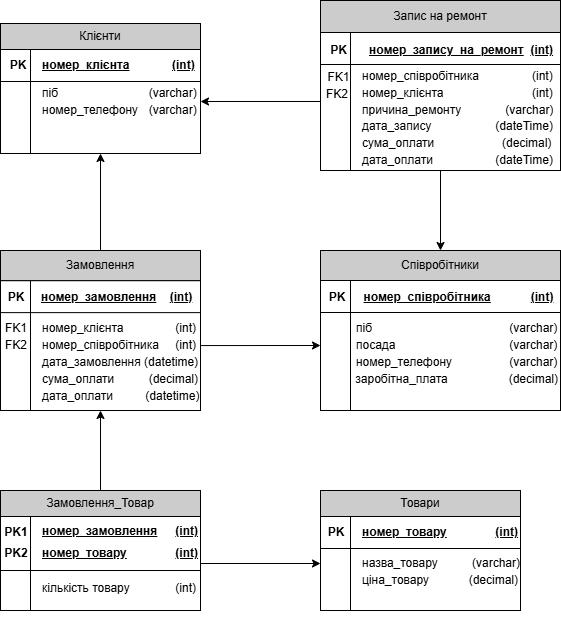

The diagram above was exported from draw.io. Its source (the exported page's mxGraphModel, read from the mxfile embedded in the PNG):
<mxGraphModel dx="1665" dy="777" grid="1" gridSize="10" guides="1" tooltips="1" connect="1" arrows="1" fold="1" page="1" pageScale="1" pageWidth="827" pageHeight="1169" math="0" shadow="0">
  <root>
    <mxCell id="0" />
    <mxCell id="1" parent="0" />
    <mxCell id="HhKBT2NHj00pl-_ykN6U-1" value="" style="group" parent="1" vertex="1" connectable="0">
      <mxGeometry x="440" y="480" width="240" height="160" as="geometry" />
    </mxCell>
    <mxCell id="HhKBT2NHj00pl-_ykN6U-2" value="&lt;div style=&quot;line-height: 140%;&quot;&gt;&lt;div style=&quot;&quot;&gt;&lt;br&gt;&lt;/div&gt;&lt;div style=&quot;&quot;&gt;&lt;div&gt;&lt;span style=&quot;background-color: transparent; color: light-dark(rgb(0, 0, 0), rgb(255, 255, 255));&quot;&gt;&lt;span style=&quot;white-space: pre;&quot;&gt;&#09;&lt;/span&gt;&amp;nbsp; піб&lt;span style=&quot;white-space: pre;&quot;&gt;&#09;&lt;/span&gt;&lt;span style=&quot;white-space: pre;&quot;&gt;&#09;   &lt;span style=&quot;white-space: pre;&quot;&gt;&#09;&lt;/span&gt;  &lt;span style=&quot;white-space: pre;&quot;&gt;&#09;&lt;/span&gt; &lt;span style=&quot;white-space: pre;&quot;&gt;&#09;&lt;/span&gt; &lt;/span&gt;&amp;nbsp; &amp;nbsp; &amp;nbsp; &amp;nbsp;(varchar)&lt;/span&gt;&lt;/div&gt;&lt;div&gt;&amp;nbsp; &amp;nbsp; &amp;nbsp; &amp;nbsp; &amp;nbsp; посада&lt;span style=&quot;white-space: pre;&quot;&gt;&#09;&lt;/span&gt;&lt;span style=&quot;white-space: pre;&quot;&gt;&#09;&lt;/span&gt;&lt;span style=&quot;white-space: pre;&quot;&gt;&#09;&lt;span style=&quot;white-space: pre;&quot;&gt;&#09;&lt;/span&gt;&lt;span style=&quot;white-space: pre;&quot;&gt;&#09;&lt;/span&gt;&lt;/span&gt;(varchar)&lt;/div&gt;&lt;div&gt;&amp;nbsp; &amp;nbsp; &amp;nbsp; &amp;nbsp; &amp;nbsp; номер_телефону&lt;span style=&quot;white-space: pre;&quot;&gt;&#09;&lt;span style=&quot;white-space: pre;&quot;&gt;&#09;&lt;/span&gt;&lt;span style=&quot;white-space: pre;&quot;&gt;&#09;&lt;/span&gt;&lt;/span&gt;(varchar)&lt;/div&gt;&lt;div&gt;&amp;nbsp; &amp;nbsp; &amp;nbsp; &amp;nbsp; &amp;nbsp; заробітна_плата&lt;span style=&quot;white-space: pre;&quot;&gt;&#09;&lt;/span&gt;&lt;span style=&quot;white-space: pre;&quot;&gt;&#09;&lt;/span&gt;&lt;span style=&quot;white-space: pre;&quot;&gt;&#09;&lt;/span&gt;(decimal)&lt;/div&gt;&lt;/div&gt;&lt;/div&gt;" style="shape=internalStorage;whiteSpace=wrap;html=1;backgroundOutline=1;dx=30;dy=32;align=center;" parent="HhKBT2NHj00pl-_ykN6U-1" vertex="1">
      <mxGeometry y="30" width="240" height="130" as="geometry" />
    </mxCell>
    <mxCell id="HhKBT2NHj00pl-_ykN6U-3" value="Співробітники" style="rounded=0;whiteSpace=wrap;html=1;fillColor=#CCCCCC;" parent="HhKBT2NHj00pl-_ykN6U-1" vertex="1">
      <mxGeometry width="240" height="30" as="geometry" />
    </mxCell>
    <mxCell id="HhKBT2NHj00pl-_ykN6U-4" value="&lt;b style=&quot;&quot;&gt;&lt;u&gt;номер_співробітника&lt;/u&gt;&amp;nbsp; &amp;nbsp; &amp;nbsp; &amp;nbsp; &amp;nbsp; &amp;nbsp; &lt;u&gt;(int)&lt;/u&gt;&lt;/b&gt;" style="text;html=1;align=center;verticalAlign=middle;whiteSpace=wrap;rounded=0;" parent="HhKBT2NHj00pl-_ykN6U-1" vertex="1">
      <mxGeometry x="37.33" y="26.86" width="202.67" height="40.91" as="geometry" />
    </mxCell>
    <mxCell id="HhKBT2NHj00pl-_ykN6U-5" value="&lt;b&gt;PK&lt;/b&gt;" style="text;html=1;align=center;verticalAlign=middle;whiteSpace=wrap;rounded=0;" parent="HhKBT2NHj00pl-_ykN6U-1" vertex="1">
      <mxGeometry x="4.555555555555555" y="26.857142857142858" width="24.444444444444443" height="40.90714285714286" as="geometry" />
    </mxCell>
    <mxCell id="HhKBT2NHj00pl-_ykN6U-6" value="" style="group" parent="1" vertex="1" connectable="0">
      <mxGeometry x="440" y="230" width="240" height="170" as="geometry" />
    </mxCell>
    <mxCell id="HhKBT2NHj00pl-_ykN6U-7" value="&lt;div style=&quot;line-height: 140%;&quot;&gt;&lt;blockquote style=&quot;margin: 0 0 0 40px; border: none; padding: 0px;&quot;&gt;&lt;div&gt;&lt;blockquote style=&quot;margin: 0 0 0 40px; border: none; padding: 0px;&quot;&gt;&lt;div&gt;&lt;br&gt;&lt;/div&gt;&lt;div&gt;&lt;br&gt;&lt;/div&gt;&lt;/blockquote&gt;&lt;/div&gt;&lt;/blockquote&gt;&lt;blockquote style=&quot;margin: 0 0 0 40px; border: none; padding: 0px;&quot;&gt;&lt;div&gt;&lt;span style=&quot;background-color: transparent; color: light-dark(rgb(0, 0, 0), rgb(255, 255, 255));&quot;&gt;номер_співробітника &lt;span style=&quot;white-space: pre;&quot;&gt;&#09;&lt;/span&gt;&lt;span style=&quot;white-space: pre;&quot;&gt;&#09;&lt;/span&gt;&amp;nbsp; &amp;nbsp;(int)&lt;/span&gt;&lt;/div&gt;&lt;div&gt;номер_клієнта&lt;span style=&quot;white-space: pre;&quot;&gt;&#09;&lt;/span&gt;&lt;span style=&quot;white-space: pre;&quot;&gt;&#09;&lt;/span&gt;&lt;span style=&quot;white-space: pre;&quot;&gt;&#09;&lt;/span&gt;&amp;nbsp; &amp;nbsp;(int)&lt;/div&gt;&lt;div&gt;&lt;span style=&quot;background-color: transparent; color: light-dark(rgb(0, 0, 0), rgb(255, 255, 255));&quot;&gt;причина_ремонту&lt;span style=&quot;white-space: pre;&quot;&gt;&#09;&lt;/span&gt;&lt;span style=&quot;white-space: pre;&quot;&gt;&#09;&lt;/span&gt;&amp;nbsp; &amp;nbsp;(varchar)&lt;/span&gt;&lt;/div&gt;&lt;div&gt;&lt;span style=&quot;background-color: transparent; color: light-dark(rgb(0, 0, 0), rgb(255, 255, 255));&quot;&gt;дата_запису&lt;span style=&quot;white-space: pre;&quot;&gt;&#09;&lt;/span&gt;&lt;span style=&quot;white-space: pre;&quot;&gt;&#09;&lt;/span&gt;&lt;span style=&quot;white-space: pre;&quot;&gt;&#09;&lt;/span&gt;(dateTime)&lt;/span&gt;&lt;/div&gt;&lt;div&gt;&lt;span style=&quot;background-color: transparent; color: light-dark(rgb(0, 0, 0), rgb(255, 255, 255));&quot;&gt;сума_оплати&lt;span style=&quot;white-space: pre;&quot;&gt;&#09;&lt;/span&gt;&lt;span style=&quot;white-space: pre;&quot;&gt;&#09;&lt;/span&gt;&lt;span style=&quot;white-space: pre;&quot;&gt;&#09;&lt;/span&gt;&amp;nbsp; (decimal)&lt;/span&gt;&lt;/div&gt;&lt;div&gt;&lt;span style=&quot;background-color: transparent; color: light-dark(rgb(0, 0, 0), rgb(255, 255, 255));&quot;&gt;дата_оплати &lt;span style=&quot;white-space: pre;&quot;&gt;&#09;&lt;/span&gt;&lt;span style=&quot;white-space: pre;&quot;&gt;&#09;&lt;/span&gt;&lt;span style=&quot;white-space: pre;&quot;&gt;&#09;&lt;/span&gt;(dateTime)&lt;/span&gt;&lt;/div&gt;&lt;/blockquote&gt;&lt;/div&gt;" style="shape=internalStorage;whiteSpace=wrap;html=1;backgroundOutline=1;dx=30;dy=32;align=left;" parent="HhKBT2NHj00pl-_ykN6U-6" vertex="1">
      <mxGeometry y="32" width="240" height="138" as="geometry" />
    </mxCell>
    <mxCell id="HhKBT2NHj00pl-_ykN6U-8" value="Запис на ремонт" style="rounded=0;whiteSpace=wrap;html=1;fillColor=#CCCCCC;" parent="HhKBT2NHj00pl-_ykN6U-6" vertex="1">
      <mxGeometry width="240" height="32" as="geometry" />
    </mxCell>
    <mxCell id="HhKBT2NHj00pl-_ykN6U-9" value="&lt;b style=&quot;&quot;&gt;&lt;u&gt;номер_запису_на_ремонт&lt;/u&gt;&amp;nbsp; &lt;u&gt;(int)&lt;/u&gt;&lt;/b&gt;" style="text;html=1;align=left;verticalAlign=middle;whiteSpace=wrap;rounded=0;" parent="HhKBT2NHj00pl-_ykN6U-6" vertex="1">
      <mxGeometry x="47.03037593984961" y="27.71428571428571" width="186.66666666666666" height="43.63428571428571" as="geometry" />
    </mxCell>
    <mxCell id="HhKBT2NHj00pl-_ykN6U-10" value="&lt;b&gt;PK&lt;/b&gt;" style="text;html=1;align=center;verticalAlign=middle;whiteSpace=wrap;rounded=0;" parent="HhKBT2NHj00pl-_ykN6U-6" vertex="1">
      <mxGeometry x="4.3809523809523805" y="27.71428571428571" width="29.333333333333336" height="43.63428571428571" as="geometry" />
    </mxCell>
    <mxCell id="HhKBT2NHj00pl-_ykN6U-11" value="FK1" style="text;html=1;align=center;verticalAlign=middle;whiteSpace=wrap;rounded=0;" parent="HhKBT2NHj00pl-_ykN6U-6" vertex="1">
      <mxGeometry x="4.380952380952359" y="55.00428571428574" width="29.333333333333336" height="43.63428571428571" as="geometry" />
    </mxCell>
    <mxCell id="HhKBT2NHj00pl-_ykN6U-12" value="FK2" style="text;html=1;align=center;verticalAlign=middle;whiteSpace=wrap;rounded=0;" parent="1" vertex="1">
      <mxGeometry x="443.83" y="311" width="25.67" height="25.64" as="geometry" />
    </mxCell>
    <mxCell id="HhKBT2NHj00pl-_ykN6U-13" value="" style="endArrow=classic;html=1;rounded=0;entryX=0.5;entryY=0;entryDx=0;entryDy=0;exitX=0.5;exitY=1;exitDx=0;exitDy=0;" parent="1" source="HhKBT2NHj00pl-_ykN6U-7" target="HhKBT2NHj00pl-_ykN6U-3" edge="1">
      <mxGeometry width="50" height="50" relative="1" as="geometry">
        <mxPoint x="570" y="420" as="sourcePoint" />
        <mxPoint x="400" y="430" as="targetPoint" />
      </mxGeometry>
    </mxCell>
    <mxCell id="HhKBT2NHj00pl-_ykN6U-14" value="" style="group" parent="1" vertex="1" connectable="0">
      <mxGeometry x="120" y="253" width="200" height="130" as="geometry" />
    </mxCell>
    <mxCell id="HhKBT2NHj00pl-_ykN6U-15" value="&lt;blockquote style=&quot;margin: 0 0 0 40px; border: none; padding: 0px;&quot;&gt;&lt;div style=&quot;line-height: 140%;&quot;&gt;&lt;div style=&quot;&quot;&gt;&lt;br&gt;&lt;/div&gt;&lt;/div&gt;&lt;/blockquote&gt;&lt;blockquote style=&quot;margin: 0 0 0 40px; border: none; padding: 0px;&quot;&gt;&lt;div style=&quot;line-height: 140%;&quot;&gt;&lt;div style=&quot;&quot;&gt;&lt;span style=&quot;background-color: transparent; color: light-dark(rgb(0, 0, 0), rgb(255, 255, 255));&quot;&gt;піб &lt;span style=&quot;white-space: pre;&quot;&gt;&#09;&lt;/span&gt;&lt;span style=&quot;white-space: pre;&quot;&gt;&#09;&lt;/span&gt;&lt;span style=&quot;white-space: pre;&quot;&gt;&#09;&lt;/span&gt;&lt;span style=&quot;white-space: pre;&quot;&gt;&#09;&lt;/span&gt;(varchar)&lt;/span&gt;&lt;/div&gt;&lt;/div&gt;&lt;div style=&quot;line-height: 140%;&quot;&gt;&lt;div style=&quot;&quot;&gt;&lt;span style=&quot;background-color: transparent; color: light-dark(rgb(0, 0, 0), rgb(255, 255, 255));&quot;&gt;номер_телефону&lt;span style=&quot;white-space: pre;&quot;&gt;&#09;&lt;/span&gt;&lt;/span&gt;&lt;span style=&quot;background-color: transparent; color: light-dark(rgb(0, 0, 0), rgb(255, 255, 255));&quot;&gt;(varchar)&lt;/span&gt;&lt;/div&gt;&lt;/div&gt;&lt;div style=&quot;line-height: 140%;&quot;&gt;&lt;div style=&quot;&quot;&gt;&lt;br&gt;&lt;/div&gt;&lt;/div&gt;&lt;/blockquote&gt;" style="shape=internalStorage;whiteSpace=wrap;html=1;backgroundOutline=1;dx=30;dy=32;align=left;" parent="HhKBT2NHj00pl-_ykN6U-14" vertex="1">
      <mxGeometry y="26" width="200" height="104" as="geometry" />
    </mxCell>
    <mxCell id="HhKBT2NHj00pl-_ykN6U-16" value="Клієнти" style="rounded=0;whiteSpace=wrap;html=1;fillColor=#CCCCCC;" parent="HhKBT2NHj00pl-_ykN6U-14" vertex="1">
      <mxGeometry width="200" height="26" as="geometry" />
    </mxCell>
    <mxCell id="HhKBT2NHj00pl-_ykN6U-17" value="&lt;b style=&quot;&quot;&gt;&lt;u&gt;номер_клієнта&lt;/u&gt; &lt;span style=&quot;white-space: pre;&quot;&gt;&#09;&lt;/span&gt;&amp;nbsp; &amp;nbsp; &amp;nbsp; &amp;nbsp;&lt;u&gt;(int)&lt;/u&gt;&lt;/b&gt;" style="text;html=1;align=left;verticalAlign=middle;whiteSpace=wrap;rounded=0;" parent="HhKBT2NHj00pl-_ykN6U-14" vertex="1">
      <mxGeometry x="40.44912280701754" y="24.142857142857142" width="155.55555555555557" height="35.45285714285714" as="geometry" />
    </mxCell>
    <mxCell id="HhKBT2NHj00pl-_ykN6U-18" value="&lt;b&gt;PK&lt;/b&gt;" style="text;html=1;align=center;verticalAlign=middle;whiteSpace=wrap;rounded=0;" parent="HhKBT2NHj00pl-_ykN6U-14" vertex="1">
      <mxGeometry x="5.555555555555555" y="24.142857142857142" width="24.444444444444443" height="35.45285714285714" as="geometry" />
    </mxCell>
    <mxCell id="HhKBT2NHj00pl-_ykN6U-19" value="" style="group" parent="1" vertex="1" connectable="0">
      <mxGeometry x="440" y="720" width="200" height="130" as="geometry" />
    </mxCell>
    <mxCell id="HhKBT2NHj00pl-_ykN6U-20" value="&lt;blockquote style=&quot;margin: 0 0 0 40px; border: none; padding: 0px;&quot;&gt;&lt;div style=&quot;line-height: 140%;&quot;&gt;&lt;div style=&quot;&quot;&gt;&lt;br&gt;&lt;/div&gt;&lt;/div&gt;&lt;/blockquote&gt;&lt;blockquote style=&quot;margin: 0 0 0 40px; border: none; padding: 0px;&quot;&gt;&lt;div style=&quot;line-height: 140%;&quot;&gt;&lt;div style=&quot;&quot;&gt;&lt;span style=&quot;background-color: transparent; color: light-dark(rgb(0, 0, 0), rgb(255, 255, 255));&quot;&gt;назва_товару&lt;span style=&quot;white-space: pre;&quot;&gt;&#09;&lt;/span&gt;&lt;span style=&quot;white-space: pre;&quot;&gt;&#09;&lt;/span&gt;&amp;nbsp;(varchar)&lt;/span&gt;&lt;/div&gt;&lt;/div&gt;&lt;div style=&quot;line-height: 140%;&quot;&gt;&lt;div style=&quot;&quot;&gt;ціна_товару&lt;span style=&quot;white-space: pre;&quot;&gt;&#09;&lt;/span&gt;&lt;span style=&quot;white-space: pre;&quot;&gt;&#09;&lt;/span&gt;(decimal)&lt;/div&gt;&lt;/div&gt;&lt;/blockquote&gt;" style="shape=internalStorage;whiteSpace=wrap;html=1;backgroundOutline=1;dx=30;dy=32;align=left;" parent="HhKBT2NHj00pl-_ykN6U-19" vertex="1">
      <mxGeometry y="26" width="200" height="94" as="geometry" />
    </mxCell>
    <mxCell id="HhKBT2NHj00pl-_ykN6U-21" value="Товари" style="rounded=0;whiteSpace=wrap;html=1;fillColor=#CCCCCC;" parent="HhKBT2NHj00pl-_ykN6U-19" vertex="1">
      <mxGeometry width="200" height="26" as="geometry" />
    </mxCell>
    <mxCell id="HhKBT2NHj00pl-_ykN6U-22" value="&lt;b style=&quot;&quot;&gt;&lt;u&gt;номер_товару&lt;/u&gt;&lt;span style=&quot;white-space: pre;&quot;&gt;&#09;&lt;/span&gt;&lt;span style=&quot;white-space: pre;&quot;&gt;&#09;&lt;/span&gt;&lt;u&gt;(int)&lt;/u&gt;&lt;/b&gt;" style="text;html=1;align=left;verticalAlign=middle;whiteSpace=wrap;rounded=0;" parent="HhKBT2NHj00pl-_ykN6U-19" vertex="1">
      <mxGeometry x="40.45" y="24.14" width="159.55" height="35.45" as="geometry" />
    </mxCell>
    <mxCell id="HhKBT2NHj00pl-_ykN6U-23" value="&lt;b&gt;PK&lt;/b&gt;" style="text;html=1;align=center;verticalAlign=middle;whiteSpace=wrap;rounded=0;" parent="HhKBT2NHj00pl-_ykN6U-19" vertex="1">
      <mxGeometry x="1" y="22" width="30" height="39.6" as="geometry" />
    </mxCell>
    <mxCell id="HhKBT2NHj00pl-_ykN6U-24" value="" style="group" parent="1" vertex="1" connectable="0">
      <mxGeometry x="120" y="480" width="200" height="160" as="geometry" />
    </mxCell>
    <mxCell id="HhKBT2NHj00pl-_ykN6U-25" value="&lt;div style=&quot;line-height: 140%;&quot;&gt;&lt;blockquote style=&quot;margin: 0 0 0 40px; border: none; padding: 0px;&quot;&gt;&lt;div&gt;&lt;blockquote style=&quot;margin: 0 0 0 40px; border: none; padding: 0px;&quot;&gt;&lt;div&gt;&lt;br&gt;&lt;/div&gt;&lt;div&gt;&lt;br&gt;&lt;/div&gt;&lt;/blockquote&gt;&lt;/div&gt;&lt;/blockquote&gt;&lt;blockquote style=&quot;margin: 0 0 0 40px; border: none; padding: 0px;&quot;&gt;&lt;div&gt;&lt;span style=&quot;background-color: transparent; color: light-dark(rgb(0, 0, 0), rgb(255, 255, 255));&quot;&gt;номер_клієнта&lt;span style=&quot;white-space: pre;&quot;&gt;&#09;&lt;/span&gt;&lt;span style=&quot;white-space: pre;&quot;&gt;&#09;&lt;/span&gt;(int)&lt;/span&gt;&lt;/div&gt;&lt;div&gt;&lt;span style=&quot;background-color: transparent; color: light-dark(rgb(0, 0, 0), rgb(255, 255, 255));&quot;&gt;номер_співробітника&lt;span style=&quot;white-space: pre;&quot;&gt;&#09;&lt;/span&gt;(int)&lt;/span&gt;&lt;/div&gt;&lt;div&gt;&lt;span style=&quot;background-color: transparent; color: light-dark(rgb(0, 0, 0), rgb(255, 255, 255));&quot;&gt;дата_замовлення (datetime)&lt;/span&gt;&lt;/div&gt;&lt;div&gt;&lt;span style=&quot;background-color: transparent; color: light-dark(rgb(0, 0, 0), rgb(255, 255, 255));&quot;&gt;сума_оплати&lt;span style=&quot;white-space: pre;&quot;&gt;&#09;&lt;/span&gt;&lt;span style=&quot;white-space: pre;&quot;&gt;&#09;&lt;/span&gt;(decimal)&lt;/span&gt;&lt;/div&gt;&lt;div&gt;дата_оплати&lt;span style=&quot;white-space: pre;&quot;&gt;&#09;&lt;/span&gt;&amp;nbsp; &amp;nbsp; &amp;nbsp; &amp;nbsp;(datetime)&lt;/div&gt;&lt;/blockquote&gt;&lt;/div&gt;" style="shape=internalStorage;whiteSpace=wrap;html=1;backgroundOutline=1;dx=30;dy=32;align=left;" parent="HhKBT2NHj00pl-_ykN6U-24" vertex="1">
      <mxGeometry y="30.11764705882353" width="200" height="129.88235294117646" as="geometry" />
    </mxCell>
    <mxCell id="HhKBT2NHj00pl-_ykN6U-26" value="Замовлення" style="rounded=0;whiteSpace=wrap;html=1;fillColor=#CCCCCC;" parent="HhKBT2NHj00pl-_ykN6U-24" vertex="1">
      <mxGeometry width="200" height="30.11764705882353" as="geometry" />
    </mxCell>
    <mxCell id="HhKBT2NHj00pl-_ykN6U-27" value="&lt;b style=&quot;&quot;&gt;&lt;u&gt;номер_замовлення&lt;/u&gt;&amp;nbsp; &amp;nbsp; &lt;u&gt;(int)&lt;/u&gt;&lt;/b&gt;" style="text;html=1;align=left;verticalAlign=middle;whiteSpace=wrap;rounded=0;" parent="HhKBT2NHj00pl-_ykN6U-24" vertex="1">
      <mxGeometry x="39.19197994987468" y="26.084033613445374" width="155.55555555555554" height="41.06756302521008" as="geometry" />
    </mxCell>
    <mxCell id="HhKBT2NHj00pl-_ykN6U-28" value="&lt;b&gt;PK&lt;/b&gt;" style="text;html=1;align=center;verticalAlign=middle;whiteSpace=wrap;rounded=0;" parent="HhKBT2NHj00pl-_ykN6U-24" vertex="1">
      <mxGeometry x="3.6507936507936503" y="26.084033613445374" width="24.444444444444446" height="41.06756302521008" as="geometry" />
    </mxCell>
    <mxCell id="HhKBT2NHj00pl-_ykN6U-29" value="FK1" style="text;html=1;align=center;verticalAlign=middle;whiteSpace=wrap;rounded=0;" parent="HhKBT2NHj00pl-_ykN6U-24" vertex="1">
      <mxGeometry x="3.6507936507936325" y="57.76873949579834" width="24.444444444444446" height="41.06756302521008" as="geometry" />
    </mxCell>
    <mxCell id="HhKBT2NHj00pl-_ykN6U-30" value="FK2" style="text;html=1;align=center;verticalAlign=middle;whiteSpace=wrap;rounded=0;" parent="1" vertex="1">
      <mxGeometry x="122.82999999999998" y="562" width="25.67" height="25.64" as="geometry" />
    </mxCell>
    <mxCell id="HhKBT2NHj00pl-_ykN6U-31" value="" style="endArrow=classic;html=1;rounded=0;exitX=0.5;exitY=0;exitDx=0;exitDy=0;entryX=0.5;entryY=1;entryDx=0;entryDy=0;" parent="1" source="HhKBT2NHj00pl-_ykN6U-26" target="HhKBT2NHj00pl-_ykN6U-15" edge="1">
      <mxGeometry width="50" height="50" relative="1" as="geometry">
        <mxPoint x="550" y="490" as="sourcePoint" />
        <mxPoint x="180" y="430" as="targetPoint" />
      </mxGeometry>
    </mxCell>
    <mxCell id="HhKBT2NHj00pl-_ykN6U-32" value="" style="group" parent="1" vertex="1" connectable="0">
      <mxGeometry x="120" y="720" width="200" height="130" as="geometry" />
    </mxCell>
    <mxCell id="HhKBT2NHj00pl-_ykN6U-33" value="&lt;blockquote style=&quot;margin: 0 0 0 40px; border: none; padding: 0px;&quot;&gt;&lt;div style=&quot;line-height: 140%;&quot;&gt;&lt;div style=&quot;&quot;&gt;&lt;br&gt;&lt;/div&gt;&lt;/div&gt;&lt;/blockquote&gt;&lt;blockquote style=&quot;margin: 0 0 0 40px; border: none; padding: 0px;&quot;&gt;&lt;div style=&quot;line-height: 140%;&quot;&gt;&lt;div style=&quot;&quot;&gt;&lt;span style=&quot;background-color: transparent; color: light-dark(rgb(0, 0, 0), rgb(255, 255, 255));&quot;&gt;&lt;br&gt;&lt;/span&gt;&lt;/div&gt;&lt;div style=&quot;&quot;&gt;&lt;br&gt;&lt;/div&gt;&lt;/div&gt;&lt;div style=&quot;line-height: 140%;&quot;&gt;&lt;div style=&quot;&quot;&gt;кількість товару &lt;span style=&quot;white-space: pre;&quot;&gt;&#09;&lt;/span&gt;&lt;span style=&quot;white-space: pre;&quot;&gt;&#09;&lt;/span&gt;(int)&lt;/div&gt;&lt;/div&gt;&lt;/blockquote&gt;" style="shape=internalStorage;whiteSpace=wrap;html=1;backgroundOutline=1;dx=30;dy=54;align=left;" parent="HhKBT2NHj00pl-_ykN6U-32" vertex="1">
      <mxGeometry y="26" width="200" height="94" as="geometry" />
    </mxCell>
    <mxCell id="HhKBT2NHj00pl-_ykN6U-34" value="Замовлення_Товар" style="rounded=0;whiteSpace=wrap;html=1;fillColor=#CCCCCC;" parent="HhKBT2NHj00pl-_ykN6U-32" vertex="1">
      <mxGeometry width="200" height="26" as="geometry" />
    </mxCell>
    <mxCell id="HhKBT2NHj00pl-_ykN6U-35" value="&lt;b&gt;PK1&lt;/b&gt;" style="text;html=1;align=center;verticalAlign=middle;whiteSpace=wrap;rounded=0;" parent="HhKBT2NHj00pl-_ykN6U-32" vertex="1">
      <mxGeometry x="1" y="22" width="30" height="39.6" as="geometry" />
    </mxCell>
    <mxCell id="HhKBT2NHj00pl-_ykN6U-36" value="&lt;b style=&quot;&quot;&gt;&lt;u&gt;номер_замовлення&lt;span style=&quot;white-space: pre;&quot;&gt;&#09;&lt;/span&gt;(int)&lt;/u&gt;&lt;/b&gt;" style="text;html=1;align=left;verticalAlign=middle;whiteSpace=wrap;rounded=0;" parent="HhKBT2NHj00pl-_ykN6U-32" vertex="1">
      <mxGeometry x="40.00197994987468" y="20.534033613445445" width="155.55555555555554" height="41.06756302521008" as="geometry" />
    </mxCell>
    <mxCell id="HhKBT2NHj00pl-_ykN6U-37" value="&lt;b&gt;PK2&lt;/b&gt;" style="text;html=1;align=center;verticalAlign=middle;whiteSpace=wrap;rounded=0;" parent="HhKBT2NHj00pl-_ykN6U-32" vertex="1">
      <mxGeometry x="1" y="42.92999999999995" width="30" height="39.6" as="geometry" />
    </mxCell>
    <mxCell id="HhKBT2NHj00pl-_ykN6U-38" value="&lt;b style=&quot;&quot;&gt;&lt;u&gt;номер_товару&lt;/u&gt;&lt;span style=&quot;white-space: pre;&quot;&gt;&#09;&lt;span style=&quot;white-space: pre;&quot;&gt;&#09;&lt;/span&gt;&lt;/span&gt;&lt;u&gt;(int)&lt;/u&gt;&lt;/b&gt;" style="text;html=1;align=left;verticalAlign=middle;whiteSpace=wrap;rounded=0;" parent="HhKBT2NHj00pl-_ykN6U-32" vertex="1">
      <mxGeometry x="40" y="42.46" width="160" height="41.07" as="geometry" />
    </mxCell>
    <mxCell id="HhKBT2NHj00pl-_ykN6U-39" value="" style="endArrow=classic;html=1;rounded=0;" parent="1" source="HhKBT2NHj00pl-_ykN6U-7" target="HhKBT2NHj00pl-_ykN6U-15" edge="1">
      <mxGeometry width="50" height="50" relative="1" as="geometry">
        <mxPoint x="550" y="410" as="sourcePoint" />
        <mxPoint x="550" y="490" as="targetPoint" />
      </mxGeometry>
    </mxCell>
    <mxCell id="HhKBT2NHj00pl-_ykN6U-40" value="" style="endArrow=classic;html=1;rounded=0;exitX=1;exitY=0.5;exitDx=0;exitDy=0;entryX=0;entryY=0.5;entryDx=0;entryDy=0;" parent="1" source="HhKBT2NHj00pl-_ykN6U-33" target="HhKBT2NHj00pl-_ykN6U-20" edge="1">
      <mxGeometry width="50" height="50" relative="1" as="geometry">
        <mxPoint x="230" y="490" as="sourcePoint" />
        <mxPoint x="230" y="393" as="targetPoint" />
      </mxGeometry>
    </mxCell>
    <mxCell id="HhKBT2NHj00pl-_ykN6U-41" value="" style="endArrow=classic;html=1;rounded=0;exitX=0.5;exitY=0;exitDx=0;exitDy=0;entryX=0.5;entryY=1;entryDx=0;entryDy=0;" parent="1" source="HhKBT2NHj00pl-_ykN6U-34" target="HhKBT2NHj00pl-_ykN6U-25" edge="1">
      <mxGeometry width="50" height="50" relative="1" as="geometry">
        <mxPoint x="330" y="803" as="sourcePoint" />
        <mxPoint x="450" y="803" as="targetPoint" />
      </mxGeometry>
    </mxCell>
    <mxCell id="HhKBT2NHj00pl-_ykN6U-42" value="" style="endArrow=classic;html=1;rounded=0;entryX=0;entryY=0.5;entryDx=0;entryDy=0;exitX=1;exitY=0.5;exitDx=0;exitDy=0;" parent="1" source="HhKBT2NHj00pl-_ykN6U-25" target="HhKBT2NHj00pl-_ykN6U-2" edge="1">
      <mxGeometry width="50" height="50" relative="1" as="geometry">
        <mxPoint x="380" y="620" as="sourcePoint" />
        <mxPoint x="480" y="790" as="targetPoint" />
      </mxGeometry>
    </mxCell>
  </root>
</mxGraphModel>